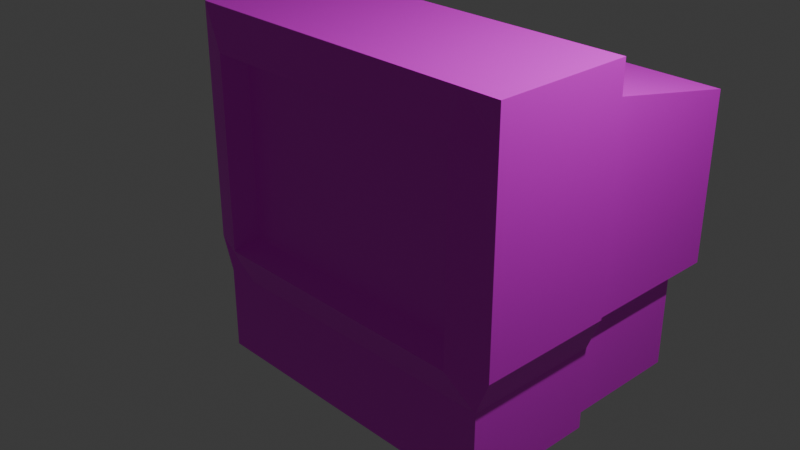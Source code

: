 # Source: Monitor.blend  (saved by Blender 4.5.90; exported with 4.5.12 LTS)
import bpy
from mathutils import Matrix  # noqa: F401  (used for matrix-valued properties, if any)

bpy.ops.wm.read_factory_settings(use_empty=True)
scene = bpy.context.scene
scene.name = 'Scene'

# ---- collections
col_collection = bpy.data.collections.new('Collection'); scene.collection.children.link(col_collection)

# ---- images (referenced by path relative to the original .blend; pixels are not part of the script)
import os
ASSET_DIR = os.environ.get("B2B_ASSET_DIR", "")  # directory of the original .blend (textures are referenced by path, not embedded)
HERE = os.path.dirname(os.path.abspath(__file__))  # packed textures are extracted next to this script under _unpacked/

def load_image(name, relpath, width, height, colorspace="sRGB"):
    """Load a texture the original file referenced (path relative to the .blend, or extracted next to this script)."""
    p = next((c for c in (os.path.join(HERE, relpath), os.path.join(ASSET_DIR, relpath)) if relpath and os.path.exists(c)), "")
    if p:
        img = bpy.data.images.load(p, check_existing=True)
        img.name = name
    else:  # same state as the original file: an image datablock whose file is absent (Cycles renders it pink)
        img = bpy.data.images.new(name, width, height)
        img.source = "FILE"
        img.filepath = "//" + (relpath or name)
    img.colorspace_settings.name = colorspace
    return img
img_itstvtime_______png = load_image('ItsTVTime!!!!!!.png', 'ItsTVTime!!!!!!.png', 1024, 1024, 'sRGB')

# ---- materials (node trees are filled in below, after node groups)
mat_material_001 = bpy.data.materials.new('Material.001')

# ---- material node trees
mat_material_001.use_nodes = True; mat_material_001.node_tree.nodes.clear()
_N = mat_material_001.node_tree.nodes; _L = mat_material_001.node_tree.links
n0 = _N.new('ShaderNodeBsdfPrincipled'); n0.name = 'Principled BSDF'; n0.location = (-200, 100)
n1 = _N.new('ShaderNodeOutputMaterial'); n1.name = 'Material Output'; n1.location = (200, 100)
n2 = _N.new('ShaderNodeTexImage'); n2.name = 'Image Texture'; n2.location = (-546, 61)
n2.image = img_itstvtime_______png
_L.new(n0.outputs[0], n1.inputs[0])
_L.new(n2.outputs[0], n0.inputs[0])
_L.new(n2.outputs[1], n0.inputs[4])
n1.is_active_output = True

# ---- world
world_world = bpy.data.worlds.new('World'); scene.world = world_world
world_world.use_nodes = True; world_world.node_tree.nodes.clear()
_N = world_world.node_tree.nodes; _L = world_world.node_tree.links
n0 = _N.new('ShaderNodeOutputWorld'); n0.name = 'World Output'; n0.location = (200, 100)
n1 = _N.new('ShaderNodeBackground'); n1.name = 'Background'; n1.location = (-200, 100)
n1.inputs[0].default_value = (0.05088, 0.05088, 0.05088, 1.0)
_L.new(n1.outputs[0], n0.inputs[0])
n0.is_active_output = True
world_world.color = (0.05088, 0.05088, 0.05088)
world_world.sun_shadow_jitter_overblur = 0.0

# ---- cameras
cam_camera = bpy.data.cameras.new('Camera')
cam_camera.clip_end = 100.0
cam_camera.ortho_scale = 7.314

# ---- lights
light_light = bpy.data.lights.new('Light', 'POINT')
light_light.energy = 1000.0
light_light.shadow_soft_size = 0.1

# ---- meshes
me_cube_001 = bpy.data.meshes.new('Cube.001')
me_cube_001.from_pydata([(-1.0, -1.0, -1.0), (-1.0, -1.0, 1.0), (-1.0, 1.0, -1.0), (-1.0, 1.0, 1.0), (1.0, -1.0, -1.0), (1.0, -1.0, 1.0), (1.0, 1.0, -1.0), (1.0, 1.0, 1.0), (1.176, -1.0, 3.0), (1.09, -1.0, -1.0), (1.176, -3.0, 3.0), (1.09, -3.0, -1.0), (-1.176, -1.0, 3.0), (-1.091, -1.0, -1.0), (-1.176, -3.0, 3.0), (-1.091, -3.0, -1.0), (1.176, -1.0, 2.571), (-1.176, -3.0, 2.571), (1.176, -3.0, 2.571), (-1.176, -1.0, 2.571), (1.09, -1.0, -0.03109), (1.09, -3.0, -0.03109), (-1.091, -1.0, -0.03109), (-1.091, -3.0, -0.03109), (-0.8726, -1.0, -1.0), (-0.9412, -3.0, 3.0), (-0.8726, -3.0, -1.0), (-0.9412, -1.0, 3.0), (-0.9412, -1.0, 2.571), (-0.8669, -2.872, 2.445), (-0.8726, -3.0, -0.03109), (-0.9412, -1.0, -0.03109), (0.8556, -3.0, -1.0), (0.9234, -1.0, 3.0), (0.9234, -1.0, 2.571), (0.9234, -1.0, -0.03109), (0.8556, -1.0, -1.0), (0.9234, -3.0, 3.0), (0.8492, -2.872, 2.445), (0.8556, -3.0, -0.03109), (-1.176, -3.0, 0.3507), (1.176, -1.0, 0.3507), (1.176, -3.0, 0.3507), (-1.176, -1.0, 0.3507), (-0.8669, -2.872, 0.4769), (-0.9412, -1.0, 0.3507), (0.8492, -2.872, 0.4769), (0.9234, -1.0, 0.3507), (0.9234, -3.17, 2.571), (-0.9412, -3.17, 2.571), (-0.9412, -3.17, 0.3507), (0.9234, -3.17, 0.3507), (-0.008516, -3.0, -0.03109), (-0.8726, -3.0, -0.5155), (-0.008516, -3.0, -1.0), (0.8556, -3.0, -0.5155), (-0.4406, -3.0, -0.03109), (-0.8726, -3.0, -0.7578), (0.4235, -3.0, -1.0), (0.8556, -3.0, -0.7578), (0.4235, -3.0, -0.03109), (-0.8726, -3.0, -0.2733), (-0.4406, -3.0, -1.0), (0.8556, -3.0, -0.2733), (-0.6566, -3.0, -0.03109), (-0.8726, -3.0, -0.8789), (-0.8726, -3.0, -0.3944), (-0.6566, -3.0, -0.5155), (-0.8726, -3.0, -0.6367), (-0.8726, -3.0, -0.1522), (-0.6566, -3.0, -1.0), (-0.6566, -3.0, -0.7578), (-0.6566, -3.0, -0.2733), (-0.6566, -3.0, -0.3944), (-0.6566, -3.0, -0.8789), (-0.6566, -3.0, -0.6367), (-0.6566, -3.0, -0.1522), (0.6396, -3.0, -1.0), (0.8556, -3.0, -0.8789), (0.8556, -3.0, -0.3944), (0.8556, -3.0, -0.6367), (0.6396, -3.0, -0.03109), (0.8556, -3.0, -0.1522), (0.6396, -3.0, -0.5155), (0.6396, -3.0, -0.2733), (0.6396, -3.0, -0.7578), (0.6396, -3.0, -0.6367), (0.6396, -3.0, -0.8789), (0.6396, -3.0, -0.1522), (0.6396, -3.0, -0.3944), (-1.059, -2.268, 0.1723), (-1.059, -2.268, 2.768), (-1.059, 1.482, 0.1723), (-1.059, 1.482, 2.172), (1.059, -2.268, 0.1723), (1.059, -2.268, 2.768), (1.059, 1.482, 0.1723), (1.059, 1.482, 2.172), (-1.059, -2.268, 1.972), (-1.059, 1.482, 1.972), (1.059, 1.482, 1.972), (1.059, -2.268, 1.972)], [], [(0, 1, 3, 2), (2, 3, 7, 6), (6, 7, 5, 4), (4, 5, 1, 0), (2, 6, 4, 0), (7, 3, 1, 5), (27, 12, 14, 25), (49, 25, 14, 17), (17, 14, 12, 19), (36, 9, 11, 32), (16, 8, 10, 18), (34, 33, 8, 16), (47, 34, 16, 41), (41, 16, 18, 42), (40, 17, 19, 43), (50, 49, 17, 40), (26, 65, 57, 68, 53, 66, 61, 69, 30, 23, 15), (15, 23, 22, 13), (9, 20, 21, 11), (36, 35, 20, 9), (13, 22, 31, 24), (46, 38, 29, 44), (43, 19, 28, 45), (19, 12, 27, 28), (13, 24, 26, 15), (48, 37, 25, 49), (33, 27, 25, 37), (8, 33, 37, 10), (18, 10, 37, 48), (42, 18, 48, 51), (11, 21, 39, 82, 63, 79, 55, 80, 59, 78, 32), (24, 31, 35, 36), (45, 28, 34, 47), (28, 27, 33, 34), (24, 36, 32, 77, 58, 54, 62, 70, 26), (31, 45, 47, 35), (21, 42, 51, 39), (22, 43, 45, 31), (39, 51, 50, 30, 64, 56, 52, 60, 81), (30, 50, 40, 23), (23, 40, 43, 22), (20, 41, 42, 21), (35, 47, 41, 20), (29, 38, 48, 49), (44, 29, 49, 50), (38, 46, 51, 48), (46, 44, 50, 51), (59, 80, 55, 79, 63, 82, 39, 81, 88, 84, 89, 83, 86, 85, 87, 77, 32, 78), (76, 64, 30, 69, 61, 66, 53, 68, 57, 65, 26, 70, 74, 71, 75, 67, 73, 72), (85, 86, 83, 89, 84, 88, 81, 60, 52, 56, 64, 76, 72, 73, 67, 75, 71, 74, 70, 62, 54, 58, 77, 87), (98, 91, 93, 99), (99, 93, 97, 100), (100, 97, 95, 101), (101, 95, 91, 98), (92, 96, 94, 90), (97, 93, 91, 95), (94, 101, 98, 90), (96, 100, 101, 94), (92, 99, 100, 96), (90, 98, 99, 92)])
me_cube_001.polygons.foreach_set('material_index', [0, 0, 0, 0, 0, 0, 1, 1, 1, 1, 1, 1, 1, 1, 1, 1, 1, 1, 1, 1, 1, 1, 1, 1, 1, 1, 1, 1, 1, 1, 1, 1, 1, 1, 1, 1, 1, 1, 1, 1, 1, 1, 1, 1, 1, 1, 1, 1, 1, 1, 0, 0, 0, 0, 0, 0, 0, 0, 0, 0])
_uv = me_cube_001.uv_layers.new(name='UVMap')
_uv.uv.foreach_set('vector', [0.832, 0.8355, 0.832, 0.6684, 0.999, 0.6686, 0.999, 0.8356, 0.9991, 0.5013, 0.832, 0.5013, 0.832, 0.3342, 0.9991, 0.3342, 0.832, 0.6684, 0.832, 0.5014, 0.999, 0.5013, 0.999, 0.6683, 0.8304, 1.874e-08, 0.9974, 6.127e-09, 0.9974, 0.1671, 0.8304, 0.1671, 0.3937, 0.8102, 0.3937, 0.9976, 0.2066, 0.9976, 0.2066, 0.8102, 0.8319, 0.3342, 0.8319, 0.1671, 0.9989, 0.1671, 0.9989, 0.3342, 0.0008541, 0.6476, 1.087e-08, 0.6475, 0.167, 0.6475, 0.2994, 0.6476, 0.1769, 0.349, 0.1769, 0.3133, 0.1966, 0.3133, 0.1966, 0.3492, 0.4033, 0.5905, 0.4032, 0.5417, 0.6309, 0.5417, 0.631, 0.5905, 0.3937, 0.7882, 0.3937, 0.8102, 0.2066, 0.8102, 0.2066, 0.7882, 0.106, 0.2322, 0.1212, 0.2746, 0.3694, 0.2746, 0.3845, 0.2322, 0.609, 0.03585, 0.609, 0.0, 0.6302, 0.0, 0.6302, 0.03585, 0.609, 0.2213, 0.609, 0.03585, 0.6302, 0.03585, 0.6302, 0.2213, 0.1057, 0.479, 0.106, 0.2322, 0.3845, 0.2322, 0.3843, 0.479, 0.4035, 0.8433, 0.4033, 0.5905, 0.631, 0.5905, 0.6312, 0.8433, 0.1739, 0.5345, 0.1739, 0.349, 0.1995, 0.3492, 0.1995, 0.5347, 0.1712, 0.6475, 0.1712, 0.6374, 0.1712, 0.6273, 0.1712, 0.6171, 0.1712, 0.607, 0.1712, 0.5969, 0.1712, 0.5868, 0.1712, 0.5767, 0.1712, 0.5665, 0.1894, 0.5665, 0.1894, 0.6475, 0.4033, 0.9973, 0.4032, 0.887, 0.6309, 0.887, 0.631, 0.9973, 0.1059, 0.6057, 0.1061, 0.5149, 0.3846, 0.5149, 0.3845, 0.6057, 0.6379, 0.5367, 0.6463, 0.4166, 0.667, 0.4166, 0.667, 0.5367, 0.3884, 0.5367, 0.3884, 0.4166, 0.4159, 0.4166, 0.4286, 0.5367, 0.1086, 0.9393, 0.1086, 0.9996, 0.0006984, 0.9996, 0.0007009, 0.9393, 0.4336, 0.2213, 0.4336, 0.03585, 0.4533, 0.03585, 0.4533, 0.2213, 0.4336, 0.03585, 0.4336, 0.0, 0.4533, 0.0, 0.4533, 0.03585, 0.3937, 0.6057, 0.3937, 0.6262, 0.2066, 0.6262, 0.2066, 0.6057, 0.0211, 0.349, 0.02114, 0.3133, 0.1769, 0.3133, 0.1769, 0.349, 0.0008541, 0.9262, 0.0008541, 0.6476, 0.2994, 0.6476, 0.2994, 0.9262, -3.969e-09, 0.8441, 0.0008541, 0.9262, 0.2994, 0.9262, 0.167, 0.8441, 0.0, 0.3492, 0.0, 0.3133, 0.02114, 0.3133, 0.0211, 0.349, 0.01056, 0.5593, 0.01056, 0.3738, 0.04992, 0.3736, 0.04992, 0.5591, 0.007213, 0.6475, 0.007213, 0.5666, 0.02681, 0.5666, 0.02681, 0.5767, 0.02681, 0.5868, 0.02681, 0.5969, 0.02681, 0.607, 0.02681, 0.6171, 0.02681, 0.6273, 0.02681, 0.6374, 0.02681, 0.6475, 0.4286, 0.5367, 0.4159, 0.4166, 0.6463, 0.4166, 0.6379, 0.5367, 0.4533, 0.2213, 0.4533, 0.03585, 0.609, 0.03585, 0.609, 0.2213, 0.4533, 0.03585, 0.4533, 0.0, 0.609, 0.0, 0.609, 0.03585, 0.3937, 0.6262, 0.3937, 0.7882, 0.2066, 0.7882, 0.2066, 0.7679, 0.2066, 0.7477, 0.2066, 0.7072, 0.2066, 0.6667, 0.2066, 0.6464, 0.2066, 0.6262, 0.4159, 0.4166, 0.4533, 0.2213, 0.609, 0.2213, 0.6463, 0.4166, 0.007213, 0.5666, 0.0, 0.5347, 0.0211, 0.5345, 0.02681, 0.5666, 0.3884, 0.4166, 0.4336, 0.2213, 0.4533, 0.2213, 0.4159, 0.4166, 0.02681, 0.5666, 0.0211, 0.5345, 0.1769, 0.5345, 0.1712, 0.5665, 0.1531, 0.5665, 0.1351, 0.5665, 0.099, 0.5665, 0.06291, 0.5666, 0.04486, 0.5666, 0.1712, 0.5665, 0.1769, 0.5345, 0.1966, 0.5347, 0.1894, 0.5665, 0.4032, 0.887, 0.4035, 0.8433, 0.6312, 0.8433, 0.6309, 0.887, 0.1061, 0.5149, 0.1057, 0.479, 0.3843, 0.479, 0.3846, 0.5149, 0.6463, 0.4166, 0.609, 0.2213, 0.6302, 0.2213, 0.667, 0.4166, 0.1925, 0.6537, 0.1925, 0.7971, 0.167, 0.8033, 0.167, 0.6475, 0.3694, 0.6735, 0.3694, 0.5091, 0.4066, 0.4988, 0.4066, 0.6842, 0.409, 0.3237, 0.409, 0.4881, 0.384, 0.4988, 0.384, 0.3133, 0.384, 0.8337, 0.384, 0.6904, 0.4093, 0.6842, 0.4093, 0.8399, 0.02681, 0.6273, 0.02681, 0.6171, 0.02681, 0.607, 0.02681, 0.5969, 0.02681, 0.5868, 0.02681, 0.5767, 0.02681, 0.5666, 0.04486, 0.5666, 0.04486, 0.5767, 0.04486, 0.5868, 0.04486, 0.5969, 0.04486, 0.607, 0.04486, 0.6171, 0.04486, 0.6273, 0.04486, 0.6374, 0.04486, 0.6475, 0.02681, 0.6475, 0.02681, 0.6374, 0.1531, 0.5767, 0.1531, 0.5665, 0.1712, 0.5665, 0.1712, 0.5767, 0.1712, 0.5868, 0.1712, 0.5969, 0.1712, 0.607, 0.1712, 0.6171, 0.1712, 0.6273, 0.1712, 0.6374, 0.1712, 0.6475, 0.1531, 0.6475, 0.1531, 0.6374, 0.1531, 0.6273, 0.1531, 0.6171, 0.1531, 0.607, 0.1531, 0.5969, 0.1531, 0.5868, 0.9478, 0.0527, 0.9478, 0.07649, 0.9478, 0.1003, 0.9478, 0.1241, 0.9478, 0.1479, 0.9478, 0.1717, 0.9478, 0.1955, 0.8626, 0.1955, 0.692, 0.1955, 0.5215, 0.1955, 0.4362, 0.1955, 0.4362, 0.1717, 0.4362, 0.1479, 0.4362, 0.1241, 0.4362, 0.1003, 0.4362, 0.0765, 0.4362, 0.05271, 0.4362, 0.02891, 0.4362, 0.005118, 0.5215, 0.005116, 0.692, 0.005113, 0.8626, 0.005109, 0.9478, 0.005108, 0.9478, 0.0289, 0.1503, 0.3852, 0.2168, 0.3851, 0.167, 0.6983, 0.1503, 0.6983, 0.4503, 0.8454, 0.4336, 0.8454, 0.4336, 0.6684, 0.4503, 0.6684, 0.2833, 0.6073, 0.2666, 0.6073, 0.2168, 0.2941, 0.2833, 0.2941, 0.638, 0.8482, 0.638, 0.6468, 0.8149, 0.6468, 0.8149, 0.8482, 0.9963, 1.002, 0.8194, 1.002, 0.8194, 0.6892, 0.9963, 0.6892, 0.5644, 0.2129, 0.8729, 0.2129, 0.8729, 0.7552, 0.5644, 0.7552, 0.638, 0.9985, 0.638, 0.8482, 0.8149, 0.8482, 0.8149, 0.9985, 0.2573, 0.2336, 0.2558, 0.08324, 0.569, 0.07984, 0.5705, 0.2302, 0.1627, 0.2339, 0.1627, 0.08353, 0.3396, 0.08353, 0.3396, 0.2339, 0.5495, 0.2285, 0.5496, 0.08489, 0.2364, 0.08489, 0.2363, 0.2285])
me_cube_001.materials.append(mat_material_001)
me_cube_001.materials.append(mat_material_001)
me_cube_001.update()

# ---- objects
ob_light = bpy.data.objects.new('Light', light_light)
ob_camera = bpy.data.objects.new('Camera', cam_camera)
ob_cube_001 = bpy.data.objects.new('Cube.001', me_cube_001)

# ---- transforms, parenting, visibility, modifiers, constraints
ob_light.location = (4.076, 1.005, 5.904)
ob_light.rotation_euler = (0.6503, 0.05522, 1.866)
ob_light.lock_rotations_4d = False
ob_light.empty_display_type = 'ARROWS'
ob_light.color = (0.0, 0.0, 0.0, 0.0)
ob_light.lineart.crease_threshold = 0.0
ob_camera.location = (7.359, -6.926, 4.958)
ob_camera.rotation_euler = (1.109, 0.0, 0.8149)
ob_camera.lock_rotations_4d = False
ob_camera.empty_display_type = 'ARROWS'
ob_camera.color = (0.0, 0.0, 0.0, 0.0)
ob_camera.display_type = 'WIRE'
ob_camera.lineart.crease_threshold = 0.0
ob_cube_001.location = (0.0, 1.6, -1.0)
ob_cube_001.scale = (1.7, 0.8, 1.0)

# ---- collection membership
col_collection.objects.link(ob_light)
col_collection.objects.link(ob_camera)
col_collection.objects.link(ob_cube_001)

# ---- scene / render settings (as saved in the file)
scene.camera = ob_camera
scene.frame_start = 1; scene.frame_end = 250; scene.frame_set(1)
scene.render.engine = 'BLENDER_EEVEE_NEXT'
bpy.context.view_layer.update()
